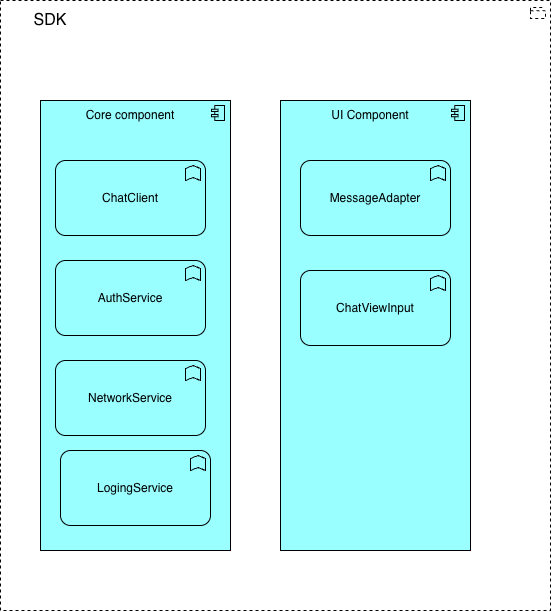

The diagram above was exported from draw.io. Its source (the exported page's mxGraphModel, read from the mxfile embedded in the PNG):
<mxGraphModel dx="1183" dy="785" grid="1" gridSize="10" guides="1" tooltips="1" connect="1" arrows="1" fold="1" page="1" pageScale="1" pageWidth="827" pageHeight="1169" math="0" shadow="0">
  <root>
    <mxCell id="0" />
    <mxCell id="1" parent="0" />
    <mxCell id="rWj_jcUuXdwYFj-c_0_O-1" parent="1" style="html=1;outlineConnect=0;whiteSpace=wrap;shape=mxgraph.archimate3.application;appType=grouping;archiType=square;dashed=1;fillColor=none;" value="" vertex="1">
      <mxGeometry height="610" width="550" x="50" y="60" as="geometry" />
    </mxCell>
    <mxCell id="rWj_jcUuXdwYFj-c_0_O-2" parent="1" style="text;html=1;whiteSpace=wrap;strokeColor=none;fillColor=none;align=center;verticalAlign=middle;rounded=0;" value="&lt;font style=&quot;font-size: 16px;&quot;&gt;SDK&lt;/font&gt;" vertex="1">
      <mxGeometry height="20" width="100" x="50" y="70" as="geometry" />
    </mxCell>
    <mxCell id="rWj_jcUuXdwYFj-c_0_O-3" parent="1" style="html=1;outlineConnect=0;whiteSpace=wrap;fillColor=#99ffff;shape=mxgraph.archimate3.application;appType=comp;archiType=square;" value="" vertex="1">
      <mxGeometry height="450" width="190" x="330" y="160" as="geometry" />
    </mxCell>
    <mxCell id="rWj_jcUuXdwYFj-c_0_O-4" parent="1" style="text;html=1;whiteSpace=wrap;strokeColor=none;fillColor=none;align=center;verticalAlign=middle;rounded=0;" value="UI Component" vertex="1">
      <mxGeometry height="30" width="100" x="370" y="160" as="geometry" />
    </mxCell>
    <mxCell id="rWj_jcUuXdwYFj-c_0_O-9" parent="1" style="html=1;outlineConnect=0;whiteSpace=wrap;fillColor=#99ffff;shape=mxgraph.archimate3.application;appType=comp;archiType=square;" value="" vertex="1">
      <mxGeometry height="450" width="190" x="90" y="160" as="geometry" />
    </mxCell>
    <mxCell id="rWj_jcUuXdwYFj-c_0_O-10" parent="1" style="text;html=1;whiteSpace=wrap;strokeColor=none;fillColor=none;align=center;verticalAlign=middle;rounded=0;" value="Core component" vertex="1">
      <mxGeometry height="30" width="100" x="130" y="160" as="geometry" />
    </mxCell>
    <mxCell id="rWj_jcUuXdwYFj-c_0_O-11" parent="1" style="html=1;outlineConnect=0;whiteSpace=wrap;fillColor=#99ffff;shape=mxgraph.archimate3.application;appType=func;archiType=rounded;" value="MessageAdapter" vertex="1">
      <mxGeometry height="75" width="150" x="350" y="220" as="geometry" />
    </mxCell>
    <mxCell id="rWj_jcUuXdwYFj-c_0_O-12" parent="1" style="html=1;outlineConnect=0;whiteSpace=wrap;fillColor=#99ffff;shape=mxgraph.archimate3.application;appType=func;archiType=rounded;" value="ChatViewInput" vertex="1">
      <mxGeometry height="75" width="150" x="350" y="330" as="geometry" />
    </mxCell>
    <mxCell id="rWj_jcUuXdwYFj-c_0_O-13" parent="1" style="html=1;outlineConnect=0;whiteSpace=wrap;fillColor=#99ffff;shape=mxgraph.archimate3.application;appType=func;archiType=rounded;" value="ChatClient" vertex="1">
      <mxGeometry height="75" width="150" x="105" y="220" as="geometry" />
    </mxCell>
    <mxCell id="rWj_jcUuXdwYFj-c_0_O-14" parent="1" style="html=1;outlineConnect=0;whiteSpace=wrap;fillColor=#99ffff;shape=mxgraph.archimate3.application;appType=func;archiType=rounded;" value="AuthService" vertex="1">
      <mxGeometry height="75" width="150" x="105" y="320" as="geometry" />
    </mxCell>
    <mxCell id="rWj_jcUuXdwYFj-c_0_O-15" parent="1" style="html=1;outlineConnect=0;whiteSpace=wrap;fillColor=#99ffff;shape=mxgraph.archimate3.application;appType=func;archiType=rounded;" value="NetworkService" vertex="1">
      <mxGeometry height="75" width="150" x="105" y="420" as="geometry" />
    </mxCell>
    <mxCell id="rWj_jcUuXdwYFj-c_0_O-16" parent="1" style="html=1;outlineConnect=0;whiteSpace=wrap;fillColor=#99ffff;shape=mxgraph.archimate3.application;appType=func;archiType=rounded;" value="LogingService" vertex="1">
      <mxGeometry height="75" width="150" x="110" y="510" as="geometry" />
    </mxCell>
  </root>
</mxGraphModel>